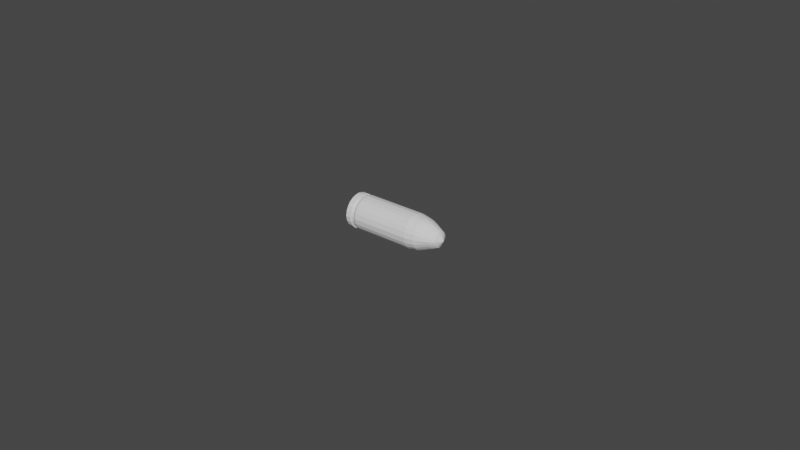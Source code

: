 # Source: Bullet.blend  (saved by Blender 3.6.11; exported with 4.5.12 LTS)
import bpy
from mathutils import Matrix  # noqa: F401  (used for matrix-valued properties, if any)

bpy.ops.wm.read_factory_settings(use_empty=True)
scene = bpy.context.scene
scene.name = 'Scene'

# ---- collections
col_collection = bpy.data.collections.new('Collection'); scene.collection.children.link(col_collection)

# ---- world
world_world = bpy.data.worlds.new('World'); scene.world = world_world
world_world.use_nodes = True; world_world.node_tree.nodes.clear()
_N = world_world.node_tree.nodes; _L = world_world.node_tree.links
n0 = _N.new('ShaderNodeOutputWorld'); n0.name = 'World Output'; n0.location = (300, 300)
n1 = _N.new('ShaderNodeBackground'); n1.name = 'Background'; n1.location = (10, 300)
n1.inputs[0].default_value = (0.05088, 0.05088, 0.05088, 1.0)
_L.new(n1.outputs[0], n0.inputs[0])
n0.is_active_output = True
world_world.color = (0.05088, 0.05088, 0.05088)
world_world.use_sun_shadow = False
world_world.sun_shadow_jitter_overblur = 0.0

# ---- meshes
me_plane_002 = bpy.data.meshes.new('Plane.002')
me_plane_002.from_pydata([(-1.901, -0.8106, 0.8254), (1.581, -0.81, 0.8254), (-1.9, 0.6294, 0.8487), (1.58, 0.6292, 0.8487), (-2.075, -0.7318, 0.7533), (-2.075, 0.5678, 0.7742), (-2.288, 0.5668, 0.7754), (-2.575, -0.8105, 0.8255), (-2.576, 0.6293, 0.8458), (-2.288, 0.5679, 0.7742), (-2.289, -0.7319, 0.7531), (3.605, 0.2641, 0.4005), (3.316, 0.3548, 0.515), (3.026, 0.447, 0.6247), (2.737, 0.5185, 0.7125), (2.448, 0.5666, 0.7741), (2.158, 0.5985, 0.8114), (1.869, 0.6292, 0.8462), (1.868, -0.8117, 0.8254), (2.158, -0.7647, 0.7834), (2.448, -0.7328, 0.7532), (2.737, -0.6362, 0.6627), (3.026, -0.5396, 0.5623), (3.316, -0.4576, 0.4721), (3.605, -0.3585, 0.3617), (-2.075, -1.083, 0.0), (-2.288, -1.081, 0.0), (3.026, -0.8331, 0.0), (2.737, -0.9585, 0.0), (-2.288, 0.9342, 0.0), (-2.075, 0.9355, 0.0), (-1.9, 1.05, 0.0), (1.58, 1.051, 0.0), (3.316, -0.6989, 0.0), (3.605, -0.5202, 0.0), (3.605, 0.4737, 0.0), (-1.9, -1.199, 0.0), (3.316, 0.6104, 0.0), (3.026, 0.7563, 0.0), (1.869, 1.05, 0.0), (2.737, 0.8531, 0.0), (2.448, 0.9357, 0.0), (-2.577, -1.2, 0.0), (-2.577, 1.053, 0.0), (2.158, 0.9877, 0.0), (-2.288, -1.199, 0.0), (-2.288, 1.053, 0.0), (1.869, -1.2, 0.0), (1.58, -1.198, 0.0), (2.158, -1.144, 0.0), (2.448, -1.081, 0.0), (-1.9, 0.3977, 0.988), (-1.9, 0.1737, 1.063), (-1.9, -0.07367, 1.108), (-1.9, -0.3513, 1.064), (-1.902, -0.5949, 0.9762), (1.58, -0.5949, 0.9767), (1.58, -0.3513, 1.063), (1.58, -0.07283, 1.108), (1.58, 0.177, 1.063), (1.58, 0.397, 0.9887), (-2.075, 0.3563, 0.9042), (-2.075, 0.15, 0.9854), (-2.075, -0.07095, 0.9969), (-2.075, -0.3261, 0.9827), (-2.076, -0.541, 0.8973), (-2.288, 0.3555, 0.9042), (-2.288, 0.1493, 0.9862), (-2.288, -0.07018, 0.9969), (-2.288, -0.3261, 0.9818), (-2.288, -0.541, 0.8965), (1.868, -0.5964, 0.9754), (1.869, -0.3518, 1.062), (1.869, -0.07279, 1.108), (1.869, 0.1737, 1.063), (1.869, 0.3969, 0.9872), (2.158, -0.5599, 0.9256), (2.158, -0.3375, 1.024), (2.158, -0.07112, 1.048), (2.158, 0.1606, 1.021), (2.158, 0.3784, 0.9489), (2.448, -0.5416, 0.8961), (2.448, -0.3256, 0.9825), (2.448, -0.07171, 0.9966), (2.448, 0.1495, 0.9857), (2.448, 0.355, 0.905), (2.737, -0.4727, 0.7917), (2.737, -0.2969, 0.896), (2.737, -0.06986, 0.9348), (2.737, 0.1262, 0.9073), (2.737, 0.3171, 0.8277), (3.026, -0.3999, 0.6765), (3.026, -0.2544, 0.7685), (3.026, -0.06859, 0.8142), (3.026, 0.09955, 0.7942), (3.026, 0.2726, 0.7256), (3.316, -0.3448, 0.5726), (3.316, -0.2166, 0.6303), (3.316, -0.06808, 0.6654), (3.316, 0.06954, 0.653), (3.316, 0.2166, 0.6032), (3.605, -0.2776, 0.4303), (3.605, -0.1786, 0.4764), (3.605, -0.06759, 0.5087), (3.605, 0.03614, 0.4953), (3.605, 0.1512, 0.4622), (-2.288, -1.036, 0.3108), (-2.288, -0.9123, 0.5542), (2.737, -0.909, 0.2689), (2.737, -0.7993, 0.4825), (-2.075, 0.8812, 0.3392), (-2.075, 0.747, 0.5809), (1.58, 0.9739, 0.3736), (1.58, 0.8264, 0.6344), (3.605, -0.4875, 0.1335), (3.605, -0.427, 0.2566), (1.869, 0.9731, 0.3732), (1.869, 0.8264, 0.6361), (-2.577, 0.9734, 0.3722), (-2.577, 0.8275, 0.6352), (-2.288, 0.9743, 0.3722), (-2.288, 0.8265, 0.6352), (1.58, -1.136, 0.3417), (1.581, -0.9979, 0.6137), (-2.076, -0.9127, 0.5542), (-2.075, -1.036, 0.3101), (3.026, -0.6733, 0.4065), (3.026, -0.7767, 0.2193), (-2.288, 0.7473, 0.5801), (-2.288, 0.8807, 0.3384), (-1.9, 0.8266, 0.6352), (-1.9, 0.9723, 0.3727), (3.316, -0.5631, 0.341), (3.316, -0.6514, 0.1812), (3.605, 0.3624, 0.302), (3.605, 0.4307, 0.1714), (-1.9, -0.9968, 0.6137), (-1.9, -1.137, 0.3429), (3.316, 0.4764, 0.3843), (3.316, 0.5689, 0.2168), (3.026, 0.584, 0.4574), (3.026, 0.6996, 0.2658), (2.737, 0.6723, 0.5247), (2.737, 0.8002, 0.3027), (2.448, 0.7468, 0.5821), (2.448, 0.8798, 0.3398), (-2.576, -0.9982, 0.6145), (-2.577, -1.136, 0.3415), (2.158, 0.7884, 0.6103), (2.158, 0.9207, 0.354), (-2.288, -1.136, 0.343), (1.868, -0.998, 0.6137), (1.87, -1.135, 0.3424), (2.158, -0.9524, 0.5816), (2.158, -1.087, 0.3264), (2.448, -0.9122, 0.5553), (2.448, -1.035, 0.3098), (3.892, -0.0669, 0.0), (-2.577, 0.3971, 0.9885), (-2.577, 0.1747, 1.063), (-2.577, -0.07244, 1.109), (-2.577, -0.3517, 1.063), (-2.577, -0.5961, 0.9767), (-2.577, -0.747, 0.0), (-2.577, -0.4297, 0.0), (-2.577, -0.0985, 0.0), (-2.577, 0.2275, 0.0), (-2.577, 0.5605, 0.0), (-2.577, -0.7345, 0.6199), (-2.577, -0.4297, 0.622), (-2.577, -0.0985, 0.622), (-2.577, 0.2275, 0.622), (-2.577, 0.5605, 0.6115), (-2.577, -0.747, 0.3509), (-2.577, -0.4297, 0.3529), (-2.577, -0.0985, 0.3529), (-2.577, 0.2275, 0.3529), (-2.577, 0.5605, 0.3551), (-2.288, 0.6303, 0.8464), (-2.288, 0.3973, 0.9881), (-2.288, 0.1756, 1.063), (-2.288, -0.0727, 1.109), (-2.288, -0.3531, 1.063), (-2.288, -0.5963, 0.9775), (-2.289, -0.8113, 0.8256), (-2.288, -0.998, 0.6141), (-1.901, -0.8106, -0.8254), (1.581, -0.81, -0.8254), (-1.9, 0.6294, -0.8487), (1.58, 0.6292, -0.8487), (-2.075, -0.7318, -0.7533), (-2.075, 0.5678, -0.7742), (-2.288, 0.5668, -0.7754), (-2.575, -0.8105, -0.8255), (-2.576, 0.6293, -0.8458), (-2.288, 0.5679, -0.7742), (-2.289, -0.7319, -0.7531), (3.605, 0.2641, -0.4005), (3.316, 0.3548, -0.515), (3.026, 0.447, -0.6247), (2.737, 0.5185, -0.7125), (2.448, 0.5666, -0.7741), (2.158, 0.5985, -0.8114), (1.869, 0.6292, -0.8462), (1.868, -0.8117, -0.8254), (2.158, -0.7647, -0.7834), (2.448, -0.7328, -0.7532), (2.737, -0.6362, -0.6627), (3.026, -0.5396, -0.5623), (3.316, -0.4576, -0.4721), (3.605, -0.3585, -0.3617), (-1.9, 0.3977, -0.988), (-1.9, 0.1737, -1.063), (-1.9, -0.07367, -1.108), (-1.9, -0.3513, -1.064), (-1.902, -0.5949, -0.9762), (1.58, -0.5949, -0.9767), (1.58, -0.3513, -1.063), (1.58, -0.07283, -1.108), (1.58, 0.177, -1.063), (1.58, 0.397, -0.9887), (-2.075, 0.3563, -0.9042), (-2.075, 0.15, -0.9854), (-2.075, -0.07095, -0.9969), (-2.075, -0.3261, -0.9827), (-2.076, -0.541, -0.8973), (-2.288, 0.3555, -0.9042), (-2.288, 0.1493, -0.9862), (-2.288, -0.07018, -0.9969), (-2.288, -0.3261, -0.9818), (-2.288, -0.541, -0.8965), (1.868, -0.5964, -0.9754), (1.869, -0.3518, -1.062), (1.869, -0.07279, -1.108), (1.869, 0.1737, -1.063), (1.869, 0.3969, -0.9872), (2.158, -0.5599, -0.9256), (2.158, -0.3375, -1.024), (2.158, -0.07112, -1.048), (2.158, 0.1606, -1.021), (2.158, 0.3784, -0.9489), (2.448, -0.5416, -0.8961), (2.448, -0.3256, -0.9825), (2.448, -0.07171, -0.9966), (2.448, 0.1495, -0.9857), (2.448, 0.355, -0.905), (2.737, -0.4727, -0.7917), (2.737, -0.2969, -0.896), (2.737, -0.06986, -0.9348), (2.737, 0.1262, -0.9073), (2.737, 0.3171, -0.8277), (3.026, -0.3999, -0.6765), (3.026, -0.2544, -0.7685), (3.026, -0.06859, -0.8142), (3.026, 0.09955, -0.7942), (3.026, 0.2726, -0.7256), (3.316, -0.3448, -0.5726), (3.316, -0.2166, -0.6303), (3.316, -0.06808, -0.6654), (3.316, 0.06954, -0.653), (3.316, 0.2166, -0.6032), (3.605, -0.2776, -0.4303), (3.605, -0.1786, -0.4764), (3.605, -0.06759, -0.5087), (3.605, 0.03614, -0.4953), (3.605, 0.1512, -0.4622), (-2.288, -1.036, -0.3108), (-2.288, -0.9123, -0.5542), (2.737, -0.909, -0.2689), (2.737, -0.7993, -0.4825), (-2.075, 0.8812, -0.3392), (-2.075, 0.747, -0.5809), (1.58, 0.9739, -0.3736), (1.58, 0.8264, -0.6344), (3.605, -0.4875, -0.1335), (3.605, -0.427, -0.2566), (1.869, 0.9731, -0.3732), (1.869, 0.8264, -0.6361), (-2.577, 0.9734, -0.3722), (-2.577, 0.8275, -0.6352), (-2.288, 0.9743, -0.3722), (-2.288, 0.8265, -0.6352), (1.58, -1.136, -0.3417), (1.581, -0.9979, -0.6137), (-2.076, -0.9127, -0.5542), (-2.075, -1.036, -0.3101), (3.026, -0.6733, -0.4065), (3.026, -0.7767, -0.2193), (-2.288, 0.7473, -0.5801), (-2.288, 0.8807, -0.3384), (-1.9, 0.8266, -0.6352), (-1.9, 0.9723, -0.3727), (3.316, -0.5631, -0.341), (3.316, -0.6514, -0.1812), (3.605, 0.3624, -0.302), (3.605, 0.4307, -0.1714), (-1.9, -0.9968, -0.6137), (-1.9, -1.137, -0.3429), (3.316, 0.4764, -0.3843), (3.316, 0.5689, -0.2168), (3.026, 0.584, -0.4574), (3.026, 0.6996, -0.2658), (2.737, 0.6723, -0.5247), (2.737, 0.8002, -0.3027), (2.448, 0.7468, -0.5821), (2.448, 0.8798, -0.3398), (-2.576, -0.9982, -0.6145), (-2.577, -1.136, -0.3415), (2.158, 0.7884, -0.6103), (2.158, 0.9207, -0.354), (-2.288, -1.136, -0.343), (1.868, -0.998, -0.6137), (1.87, -1.135, -0.3424), (2.158, -0.9524, -0.5816), (2.158, -1.087, -0.3264), (2.448, -0.9122, -0.5553), (2.448, -1.035, -0.3098), (-2.577, 0.3971, -0.9885), (-2.577, 0.1747, -1.063), (-2.577, -0.07244, -1.109), (-2.577, -0.3517, -1.063), (-2.577, -0.5961, -0.9767), (-2.577, -0.7345, -0.6199), (-2.577, -0.4297, -0.622), (-2.577, -0.0985, -0.622), (-2.577, 0.2275, -0.622), (-2.577, 0.5605, -0.6115), (-2.577, -0.747, -0.3509), (-2.577, -0.4297, -0.3529), (-2.577, -0.0985, -0.3529), (-2.577, 0.2275, -0.3529), (-2.577, 0.5605, -0.3551), (-2.288, 0.6303, -0.8464), (-2.288, 0.3973, -0.9881), (-2.288, 0.1756, -1.063), (-2.288, -0.0727, -1.109), (-2.288, -0.3531, -1.063), (-2.288, -0.5963, -0.9775), (-2.289, -0.8113, -0.8256), (-2.288, -0.998, -0.6141)], [(6, 9), (9, 178), (192, 195), (195, 332)], [(51, 60, 3, 2), (51, 2, 5, 61), (61, 5, 9, 66), (101, 24, 157), (56, 1, 18, 71), (71, 18, 19, 76), (76, 19, 20, 81), (81, 20, 21, 86), (86, 21, 22, 91), (91, 22, 23, 96), (96, 23, 24, 101), (156, 50, 28, 108), (137, 36, 48, 122), (154, 49, 50, 156), (124, 107, 106, 125), (152, 47, 49, 154), (129, 29, 46, 120), (122, 48, 47, 152), (120, 46, 43, 118), (149, 44, 39, 116), (147, 42, 45, 150), (145, 41, 44, 149), (173, 163, 42, 147), (143, 40, 41, 145), (141, 38, 40, 143), (116, 39, 32, 112), (139, 37, 38, 141), (131, 31, 30, 110), (135, 35, 37, 139), (125, 25, 36, 137), (157, 35, 135), (133, 33, 34, 114), (127, 27, 33, 133), (112, 32, 31, 131), (110, 30, 29, 129), (108, 28, 27, 127), (106, 26, 25, 125), (12, 100, 105, 11), (100, 99, 104, 105), (99, 98, 103, 104), (98, 97, 102, 103), (97, 96, 101, 102), (13, 95, 100, 12), (95, 94, 99, 100), (94, 93, 98, 99), (93, 92, 97, 98), (92, 91, 96, 97), (14, 90, 95, 13), (90, 89, 94, 95), (89, 88, 93, 94), (88, 87, 92, 93), (87, 86, 91, 92), (15, 85, 90, 14), (85, 84, 89, 90), (84, 83, 88, 89), (83, 82, 87, 88), (82, 81, 86, 87), (16, 80, 85, 15), (80, 79, 84, 85), (79, 78, 83, 84), (78, 77, 82, 83), (77, 76, 81, 82), (17, 75, 80, 16), (75, 74, 79, 80), (74, 73, 78, 79), (73, 72, 77, 78), (72, 71, 76, 77), (3, 60, 75, 17), (60, 59, 74, 75), (59, 58, 73, 74), (58, 57, 72, 73), (57, 56, 71, 72), (11, 105, 157), (105, 104, 157), (104, 103, 157), (103, 102, 157), (4, 65, 70, 10), (65, 64, 69, 70), (64, 63, 68, 69), (63, 62, 67, 68), (62, 61, 66, 67), (0, 55, 65, 4), (55, 54, 64, 65), (54, 53, 63, 64), (53, 52, 62, 63), (52, 51, 61, 62), (0, 1, 56, 55), (55, 56, 57, 54), (54, 57, 58, 53), (53, 58, 59, 52), (52, 59, 60, 51), (102, 101, 157), (10, 107, 124, 4), (150, 45, 26, 106), (21, 109, 126, 22), (109, 108, 127, 126), (5, 111, 128, 9), (111, 110, 129, 128), (3, 113, 130, 2), (113, 112, 131, 130), (22, 126, 132, 23), (126, 127, 133, 132), (23, 132, 115, 24), (132, 133, 114, 115), (157, 134, 11), (157, 135, 134), (4, 124, 136, 0), (124, 125, 137, 136), (11, 134, 138, 12), (134, 135, 139, 138), (2, 130, 111, 5), (130, 131, 110, 111), (12, 138, 140, 13), (138, 139, 141, 140), (17, 117, 113, 3), (117, 116, 112, 113), (13, 140, 142, 14), (140, 141, 143, 142), (14, 142, 144, 15), (142, 143, 145, 144), (162, 168, 146, 7), (168, 173, 147, 146), (15, 144, 148, 16), (144, 145, 149, 148), (8, 158, 179, 178), (119, 8, 178, 121), (16, 148, 117, 17), (148, 149, 116, 117), (121, 120, 118, 119), (1, 123, 151, 18), (123, 122, 152, 151), (128, 129, 120, 121), (18, 151, 153, 19), (151, 152, 154, 153), (150, 106, 107, 185), (19, 153, 155, 20), (153, 154, 156, 155), (0, 136, 123, 1), (136, 137, 122, 123), (20, 155, 109, 21), (155, 156, 108, 109), (119, 118, 177, 172), (172, 177, 176, 171), (171, 176, 175, 170), (170, 175, 174, 169), (169, 174, 173, 168), (8, 119, 172, 158), (158, 172, 171, 159), (159, 171, 170, 160), (160, 170, 169, 161), (161, 169, 168, 162), (118, 43, 167, 177), (177, 167, 166, 176), (176, 166, 165, 175), (175, 165, 164, 174), (174, 164, 163, 173), (115, 157, 24), (114, 157, 115), (34, 157, 114), (158, 159, 180, 179), (159, 160, 181, 180), (160, 161, 182, 181), (161, 162, 183, 182), (162, 7, 184, 183), (7, 146, 185, 184), (146, 147, 150, 185), (6, 128, 121, 178), (66, 6, 178, 179), (66, 179, 180, 67), (67, 180, 181, 68), (68, 181, 182, 69), (69, 182, 183, 70), (70, 183, 184, 10), (107, 10, 184, 185), (211, 188, 189, 220), (211, 221, 191, 188), (221, 226, 195, 191), (261, 157, 210), (216, 231, 204, 187), (231, 236, 205, 204), (236, 241, 206, 205), (241, 246, 207, 206), (246, 251, 208, 207), (251, 256, 209, 208), (256, 261, 210, 209), (316, 268, 28, 50), (297, 282, 48, 36), (314, 316, 50, 49), (284, 285, 266, 267), (312, 314, 49, 47), (289, 280, 46, 29), (282, 312, 47, 48), (280, 278, 43, 46), (309, 276, 39, 44), (307, 310, 45, 42), (305, 309, 44, 41), (327, 307, 42, 163), (303, 305, 41, 40), (301, 303, 40, 38), (276, 272, 32, 39), (299, 301, 38, 37), (291, 270, 30, 31), (295, 299, 37, 35), (285, 297, 36, 25), (157, 295, 35), (293, 274, 34, 33), (287, 293, 33, 27), (272, 291, 31, 32), (270, 289, 29, 30), (268, 287, 27, 28), (266, 285, 25, 26), (198, 197, 265, 260), (260, 265, 264, 259), (259, 264, 263, 258), (258, 263, 262, 257), (257, 262, 261, 256), (199, 198, 260, 255), (255, 260, 259, 254), (254, 259, 258, 253), (253, 258, 257, 252), (252, 257, 256, 251), (200, 199, 255, 250), (250, 255, 254, 249), (249, 254, 253, 248), (248, 253, 252, 247), (247, 252, 251, 246), (201, 200, 250, 245), (245, 250, 249, 244), (244, 249, 248, 243), (243, 248, 247, 242), (242, 247, 246, 241), (202, 201, 245, 240), (240, 245, 244, 239), (239, 244, 243, 238), (238, 243, 242, 237), (237, 242, 241, 236), (203, 202, 240, 235), (235, 240, 239, 234), (234, 239, 238, 233), (233, 238, 237, 232), (232, 237, 236, 231), (189, 203, 235, 220), (220, 235, 234, 219), (219, 234, 233, 218), (218, 233, 232, 217), (217, 232, 231, 216), (197, 157, 265), (265, 157, 264), (264, 157, 263), (263, 157, 262), (190, 196, 230, 225), (225, 230, 229, 224), (224, 229, 228, 223), (223, 228, 227, 222), (222, 227, 226, 221), (186, 190, 225, 215), (215, 225, 224, 214), (214, 224, 223, 213), (213, 223, 222, 212), (212, 222, 221, 211), (186, 215, 216, 187), (215, 214, 217, 216), (214, 213, 218, 217), (213, 212, 219, 218), (212, 211, 220, 219), (262, 157, 261), (196, 190, 284, 267), (310, 266, 26, 45), (207, 208, 286, 269), (269, 286, 287, 268), (191, 195, 288, 271), (271, 288, 289, 270), (189, 188, 290, 273), (273, 290, 291, 272), (208, 209, 292, 286), (286, 292, 293, 287), (209, 210, 275, 292), (292, 275, 274, 293), (157, 197, 294), (157, 294, 295), (190, 186, 296, 284), (284, 296, 297, 285), (197, 198, 298, 294), (294, 298, 299, 295), (188, 191, 271, 290), (290, 271, 270, 291), (198, 199, 300, 298), (298, 300, 301, 299), (203, 189, 273, 277), (277, 273, 272, 276), (199, 200, 302, 300), (300, 302, 303, 301), (200, 201, 304, 302), (302, 304, 305, 303), (321, 193, 306, 322), (322, 306, 307, 327), (201, 202, 308, 304), (304, 308, 309, 305), (194, 332, 333, 317), (279, 281, 332, 194), (202, 203, 277, 308), (308, 277, 276, 309), (281, 279, 278, 280), (187, 204, 311, 283), (283, 311, 312, 282), (288, 281, 280, 289), (204, 205, 313, 311), (311, 313, 314, 312), (310, 339, 267, 266), (205, 206, 315, 313), (313, 315, 316, 314), (186, 187, 283, 296), (296, 283, 282, 297), (206, 207, 269, 315), (315, 269, 268, 316), (279, 326, 331, 278), (326, 325, 330, 331), (325, 324, 329, 330), (324, 323, 328, 329), (323, 322, 327, 328), (194, 317, 326, 279), (317, 318, 325, 326), (318, 319, 324, 325), (319, 320, 323, 324), (320, 321, 322, 323), (278, 331, 167, 43), (331, 330, 166, 167), (330, 329, 165, 166), (329, 328, 164, 165), (328, 327, 163, 164), (275, 210, 157), (274, 275, 157), (34, 274, 157), (317, 333, 334, 318), (318, 334, 335, 319), (319, 335, 336, 320), (320, 336, 337, 321), (321, 337, 338, 193), (193, 338, 339, 306), (306, 339, 310, 307), (192, 332, 281, 288), (226, 333, 332, 192), (226, 227, 334, 333), (227, 228, 335, 334), (228, 229, 336, 335), (229, 230, 337, 336), (230, 196, 338, 337), (267, 339, 338, 196)])
_uv = me_plane_002.uv_layers.new(name='UVMap')
_uv.uv.foreach_set('vector', [0.0, 0.8333, 1.0, 0.8333, 1.0, 1.0, 0.0, 1.0, 0.0, 0.8333, 0.0, 1.0, 0.0, 1.0, 0.0, 0.8333, 0.0, 0.8333, 0.0, 1.0, 0.0, 0.9491, 0.0, 0.7984, 1.0, 0.1667, 1.0, 0.0, 1.0, 0.0, 1.0, 0.1667, 1.0, 0.0, 1.0, 0.0, 1.0, 0.1667, 1.0, 0.1667, 1.0, 0.0, 1.0, 0.0, 1.0, 0.1667, 1.0, 0.1667, 1.0, 0.0, 1.0, 0.0, 1.0, 0.1667, 1.0, 0.1667, 1.0, 0.0, 1.0, 0.0, 1.0, 0.1667, 1.0, 0.1667, 1.0, 0.0, 1.0, 0.0, 1.0, 0.1667, 1.0, 0.1667, 1.0, 0.0, 1.0, 0.0, 1.0, 0.1667, 1.0, 0.1667, 1.0, 0.0, 1.0, 0.0, 1.0, 0.1667, 1.0, 0.0, 1.0, 0.0, 1.0, 0.0, 1.0, 0.0, 0.0, 0.0, 0.0, 0.0, 1.0, 0.0, 1.0, 0.0, 1.0, 0.0, 1.0, 0.0, 1.0, 0.0, 1.0, 0.0, 0.0, 0.0, 0.0, 0.04512, 0.0, 0.04512, 0.0, 0.0, 1.0, 0.0, 1.0, 0.0, 1.0, 0.0, 1.0, 0.0, 0.0, 0.9491, 0.0, 0.9491, 0.0, 1.0, 0.0, 1.0, 1.0, 0.0, 1.0, 0.0, 1.0, 0.0, 1.0, 0.0, 0.0, 1.0, 0.0, 1.0, 0.0, 1.0, 0.0, 1.0, 1.0, 1.0, 1.0, 1.0, 1.0, 1.0, 1.0, 1.0, 0.0, 0.0, 0.0, 0.0, 0.0, 0.0, 0.0, 0.0, 1.0, 1.0, 1.0, 1.0, 1.0, 1.0, 1.0, 1.0, 0.0, 0.1667, 0.0, 0.1667, 0.0, 0.0, 0.0, 0.0, 1.0, 1.0, 1.0, 1.0, 1.0, 1.0, 1.0, 1.0, 1.0, 1.0, 1.0, 1.0, 1.0, 1.0, 1.0, 1.0, 1.0, 1.0, 1.0, 1.0, 1.0, 1.0, 1.0, 1.0, 1.0, 1.0, 1.0, 1.0, 1.0, 1.0, 1.0, 1.0, 0.0, 1.0, 0.0, 1.0, 0.0, 1.0, 0.0, 1.0, 1.0, 1.0, 1.0, 1.0, 1.0, 1.0, 1.0, 1.0, 0.0, 0.0, 0.0, 0.0, 0.0, 0.0, 0.0, 0.0, 1.0, 1.0, 1.0, 1.0, 1.0, 1.0, 1.0, 0.0, 1.0, 0.0, 1.0, 0.0, 1.0, 0.0, 1.0, 0.0, 1.0, 0.0, 1.0, 0.0, 1.0, 0.0, 1.0, 1.0, 1.0, 1.0, 0.0, 1.0, 0.0, 1.0, 0.0, 1.0, 0.0, 1.0, 0.0, 0.9491, 0.0, 0.9491, 1.0, 0.0, 1.0, 0.0, 1.0, 0.0, 1.0, 0.0, 0.0, 0.04512, 0.0, 0.04512, 0.0, 0.0, 0.0, 0.0, 1.0, 1.0, 1.0, 0.8333, 1.0, 0.8333, 1.0, 1.0, 1.0, 0.8333, 1.0, 0.6667, 1.0, 0.6667, 1.0, 0.8333, 1.0, 0.6667, 1.0, 0.5, 1.0, 0.5, 1.0, 0.6667, 1.0, 0.5, 1.0, 0.3333, 1.0, 0.3333, 1.0, 0.5, 1.0, 0.3333, 1.0, 0.1667, 1.0, 0.1667, 1.0, 0.3333, 1.0, 1.0, 1.0, 0.8333, 1.0, 0.8333, 1.0, 1.0, 1.0, 0.8333, 1.0, 0.6667, 1.0, 0.6667, 1.0, 0.8333, 1.0, 0.6667, 1.0, 0.5, 1.0, 0.5, 1.0, 0.6667, 1.0, 0.5, 1.0, 0.3333, 1.0, 0.3333, 1.0, 0.5, 1.0, 0.3333, 1.0, 0.1667, 1.0, 0.1667, 1.0, 0.3333, 1.0, 1.0, 1.0, 0.8333, 1.0, 0.8333, 1.0, 1.0, 1.0, 0.8333, 1.0, 0.6667, 1.0, 0.6667, 1.0, 0.8333, 1.0, 0.6667, 1.0, 0.5, 1.0, 0.5, 1.0, 0.6667, 1.0, 0.5, 1.0, 0.3333, 1.0, 0.3333, 1.0, 0.5, 1.0, 0.3333, 1.0, 0.1667, 1.0, 0.1667, 1.0, 0.3333, 1.0, 1.0, 1.0, 0.8333, 1.0, 0.8333, 1.0, 1.0, 1.0, 0.8333, 1.0, 0.6667, 1.0, 0.6667, 1.0, 0.8333, 1.0, 0.6667, 1.0, 0.5, 1.0, 0.5, 1.0, 0.6667, 1.0, 0.5, 1.0, 0.3333, 1.0, 0.3333, 1.0, 0.5, 1.0, 0.3333, 1.0, 0.1667, 1.0, 0.1667, 1.0, 0.3333, 1.0, 1.0, 1.0, 0.8333, 1.0, 0.8333, 1.0, 1.0, 1.0, 0.8333, 1.0, 0.6667, 1.0, 0.6667, 1.0, 0.8333, 1.0, 0.6667, 1.0, 0.5, 1.0, 0.5, 1.0, 0.6667, 1.0, 0.5, 1.0, 0.3333, 1.0, 0.3333, 1.0, 0.5, 1.0, 0.3333, 1.0, 0.1667, 1.0, 0.1667, 1.0, 0.3333, 1.0, 1.0, 1.0, 0.8333, 1.0, 0.8333, 1.0, 1.0, 1.0, 0.8333, 1.0, 0.6667, 1.0, 0.6667, 1.0, 0.8333, 1.0, 0.6667, 1.0, 0.5, 1.0, 0.5, 1.0, 0.6667, 1.0, 0.5, 1.0, 0.3333, 1.0, 0.3333, 1.0, 0.5, 1.0, 0.3333, 1.0, 0.1667, 1.0, 0.1667, 1.0, 0.3333, 1.0, 1.0, 1.0, 0.8333, 1.0, 0.8333, 1.0, 1.0, 1.0, 0.8333, 1.0, 0.6667, 1.0, 0.6667, 1.0, 0.8333, 1.0, 0.6667, 1.0, 0.5, 1.0, 0.5, 1.0, 0.6667, 1.0, 0.5, 1.0, 0.3333, 1.0, 0.3333, 1.0, 0.5, 1.0, 0.3333, 1.0, 0.1667, 1.0, 0.1667, 1.0, 0.3333, 1.0, 1.0, 1.0, 0.8333, 1.0, 0.8333, 1.0, 0.8333, 1.0, 0.6667, 1.0, 0.6667, 1.0, 0.6667, 1.0, 0.5, 1.0, 0.5, 1.0, 0.5, 1.0, 0.3333, 1.0, 0.3333, 0.0, 0.0, 0.0, 0.1667, 0.0, 0.1958, 0.0, 0.04512, 0.0, 0.1667, 0.0, 0.3333, 0.0, 0.3464, 0.0, 0.1958, 0.0, 0.3333, 0.0, 0.5, 0.0, 0.4971, 0.0, 0.3464, 0.0, 0.5, 0.0, 0.6667, 0.0, 0.6478, 0.0, 0.4971, 0.0, 0.6667, 0.0, 0.8333, 0.0, 0.7984, 0.0, 0.6478, 0.0, 0.0, 0.0, 0.1667, 0.0, 0.1667, 0.0, 0.0, 0.0, 0.1667, 0.0, 0.3333, 0.0, 0.3333, 0.0, 0.1667, 0.0, 0.3333, 0.0, 0.5, 0.0, 0.5, 0.0, 0.3333, 0.0, 0.5, 0.0, 0.6667, 0.0, 0.6667, 0.0, 0.5, 0.0, 0.6667, 0.0, 0.8333, 0.0, 0.8333, 0.0, 0.6667, 0.0, 0.0, 1.0, 0.0, 1.0, 0.1667, 0.0, 0.1667, 0.0, 0.1667, 1.0, 0.1667, 1.0, 0.3333, 0.0, 0.3333, 0.0, 0.3333, 1.0, 0.3333, 1.0, 0.5, 0.0, 0.5, 0.0, 0.5, 1.0, 0.5, 1.0, 0.6667, 0.0, 0.6667, 0.0, 0.6667, 1.0, 0.6667, 1.0, 0.8333, 0.0, 0.8333, 1.0, 0.3333, 1.0, 0.1667, 1.0, 0.1667, 0.0, 0.04512, 0.0, 0.04512, 0.0, 0.0, 0.0, 0.0, 0.0, 0.0, 0.0, 0.0, 0.0, 0.04512, 0.0, 0.04512, 1.0, 0.0, 1.0, 0.0, 1.0, 0.0, 1.0, 0.0, 1.0, 0.0, 1.0, 0.0, 1.0, 0.0, 1.0, 0.0, 0.0, 1.0, 0.0, 1.0, 0.0, 0.9491, 0.0, 0.9491, 0.0, 1.0, 0.0, 1.0, 0.0, 0.9491, 0.0, 0.9491, 1.0, 1.0, 1.0, 1.0, 0.0, 1.0, 0.0, 1.0, 1.0, 1.0, 1.0, 1.0, 0.0, 1.0, 0.0, 1.0, 1.0, 0.0, 1.0, 0.0, 1.0, 0.0, 1.0, 0.0, 1.0, 0.0, 1.0, 0.0, 1.0, 0.0, 1.0, 0.0, 1.0, 0.0, 1.0, 0.0, 1.0, 0.0, 1.0, 0.0, 1.0, 0.0, 1.0, 0.0, 1.0, 0.0, 1.0, 0.0, 1.0, 1.0, 1.0, 1.0, 1.0, 1.0, 1.0, 1.0, 1.0, 1.0, 1.0, 1.0, 0.0, 0.0, 0.0, 0.0, 0.0, 0.0, 0.0, 0.0, 0.0, 0.0, 0.0, 0.0, 0.0, 0.0, 0.0, 0.0, 1.0, 1.0, 1.0, 1.0, 1.0, 1.0, 1.0, 1.0, 1.0, 1.0, 1.0, 1.0, 1.0, 1.0, 1.0, 1.0, 0.0, 1.0, 0.0, 1.0, 0.0, 1.0, 0.0, 1.0, 0.0, 1.0, 0.0, 1.0, 0.0, 1.0, 0.0, 1.0, 1.0, 1.0, 1.0, 1.0, 1.0, 1.0, 1.0, 1.0, 1.0, 1.0, 1.0, 1.0, 1.0, 1.0, 1.0, 1.0, 1.0, 1.0, 1.0, 1.0, 1.0, 1.0, 1.0, 1.0, 1.0, 1.0, 1.0, 1.0, 1.0, 1.0, 1.0, 1.0, 1.0, 1.0, 1.0, 1.0, 1.0, 1.0, 1.0, 1.0, 1.0, 1.0, 1.0, 1.0, 1.0, 1.0, 1.0, 1.0, 1.0, 1.0, 1.0, 1.0, 1.0, 1.0, 1.0, 1.0, 1.0, 1.0, 1.0, 1.0, 1.0, 1.0, 1.0, 1.0, 0.0, 0.1667, 0.0, 0.1667, 0.0, 0.0, 0.0, 0.0, 0.0, 0.1667, 0.0, 0.1667, 0.0, 0.0, 0.0, 0.0, 1.0, 1.0, 1.0, 1.0, 1.0, 1.0, 1.0, 1.0, 1.0, 1.0, 1.0, 1.0, 1.0, 1.0, 1.0, 1.0, 0.0, 1.0, 0.0, 0.8333, 0.0, 0.0, 0.0, 0.0, 0.0, 1.0, 0.0, 1.0, 0.0, 0.0, 0.0, 1.0, 1.0, 1.0, 1.0, 1.0, 1.0, 1.0, 1.0, 1.0, 1.0, 1.0, 1.0, 1.0, 1.0, 1.0, 1.0, 1.0, 0.0, 1.0, 0.0, 1.0, 0.0, 1.0, 0.0, 1.0, 1.0, 0.0, 1.0, 0.0, 1.0, 0.0, 1.0, 0.0, 1.0, 0.0, 1.0, 0.0, 1.0, 0.0, 1.0, 0.0, 0.0, 0.9491, 0.0, 0.9491, 0.0, 1.0, 0.0, 1.0, 1.0, 0.0, 1.0, 0.0, 1.0, 0.0, 1.0, 0.0, 1.0, 0.0, 1.0, 0.0, 1.0, 0.0, 1.0, 0.0, 0.0, 0.0, 0.0, 0.04512, 0.0, 0.0, 0.0, 0.0, 1.0, 0.0, 1.0, 0.0, 1.0, 0.0, 1.0, 0.0, 1.0, 0.0, 1.0, 0.0, 1.0, 0.0, 1.0, 0.0, 0.0, 0.0, 0.0, 0.0, 1.0, 0.0, 1.0, 0.0, 0.0, 0.0, 0.0, 0.0, 1.0, 0.0, 1.0, 0.0, 1.0, 0.0, 1.0, 0.0, 1.0, 0.0, 1.0, 0.0, 1.0, 0.0, 1.0, 0.0, 1.0, 0.0, 1.0, 0.0, 0.0, 1.0, 0.0, 1.0, 0.0, 0.8333, 0.0, 0.8333, 0.0, 0.8333, 0.0, 0.8333, 0.0, 0.6667, 0.0, 0.6667, 0.0, 0.6667, 0.0, 0.6667, 0.0, 0.5, 0.0, 0.5, 0.0, 0.5, 0.0, 0.5, 0.0, 0.3333, 0.0, 0.3333, 0.0, 0.3333, 0.0, 0.3333, 0.0, 0.1667, 0.0, 0.1667, 0.0, 1.0, 0.0, 1.0, 0.0, 0.8333, 0.0, 0.8333, 0.0, 0.8333, 0.0, 0.8333, 0.0, 0.6667, 0.0, 0.6667, 0.0, 0.6667, 0.0, 0.6667, 0.0, 0.5, 0.0, 0.5, 0.0, 0.5, 0.0, 0.5, 0.0, 0.3333, 0.0, 0.3333, 0.0, 0.3333, 0.0, 0.3333, 0.0, 0.1667, 0.0, 0.1667, 0.0, 1.0, 0.0, 1.0, 0.0, 0.8333, 0.0, 0.8333, 0.0, 0.8333, 0.0, 0.8333, 0.0, 0.6667, 0.0, 0.6667, 0.0, 0.6667, 0.0, 0.6667, 0.0, 0.5, 0.0, 0.5, 0.0, 0.5, 0.0, 0.5, 0.0, 0.3333, 0.0, 0.3333, 0.0, 0.3333, 0.0, 0.3333, 0.0, 0.1667, 0.0, 0.1667, 1.0, 0.0, 1.0, 0.0, 1.0, 0.0, 1.0, 0.0, 1.0, 0.0, 1.0, 0.0, 1.0, 0.0, 1.0, 0.0, 1.0, 0.0, 0.0, 0.8333, 0.0, 0.6667, 0.0, 0.0, 0.0, 0.0, 0.0, 0.6667, 0.0, 0.5, 0.0, 0.0, 0.0, 0.0, 0.0, 0.5, 0.0, 0.3333, 0.0, 0.0, 0.0, 0.0, 0.0, 0.3333, 0.0, 0.1667, 0.0, 0.0, 0.0, 0.0, 0.0, 0.1667, 0.0, 0.0, 0.0, 0.0, 0.0, 0.0, 0.0, 0.0, 0.0, 0.0, 0.0, 0.0, 0.0, 0.0, 0.0, 0.0, 0.0, 0.0, 0.0, 0.0, 0.0, 0.0, 0.0, 0.0, 0.0, 0.9491, 0.0, 1.0, 0.0, 0.0, 0.0, 0.0, 0.0, 0.0, 0.0, 0.0, 0.0, 0.0, 0.0, 0.0, 0.0, 0.0, 0.0, 0.0, 0.0, 0.6478, 0.0, 0.6478, 0.0, 0.0, 0.0, 0.0, 0.0, 0.4971, 0.0, 0.4971, 0.0, 0.0, 0.0, 0.0, 0.0, 0.3464, 0.0, 0.3464, 0.0, 0.0, 0.0, 0.0, 0.0, 0.1958, 0.0, 0.1958, 0.0, 0.0, 0.0, 0.0, 0.0, 0.04512, 0.0, 0.0, 0.0, 0.0, 0.0, 0.0, 0.0, 0.0, 0.0, 0.8333, 0.0, 1.0, 1.0, 1.0, 1.0, 0.8333, 0.0, 0.8333, 0.0, 0.8333, 0.0, 1.0, 0.0, 1.0, 0.0, 0.8333, 0.0, 0.7984, 0.0, 0.9491, 0.0, 1.0, 1.0, 0.1667, 1.0, 0.0, 1.0, 0.0, 1.0, 0.1667, 1.0, 0.1667, 1.0, 0.0, 1.0, 0.0, 1.0, 0.1667, 1.0, 0.1667, 1.0, 0.0, 1.0, 0.0, 1.0, 0.1667, 1.0, 0.1667, 1.0, 0.0, 1.0, 0.0, 1.0, 0.1667, 1.0, 0.1667, 1.0, 0.0, 1.0, 0.0, 1.0, 0.1667, 1.0, 0.1667, 1.0, 0.0, 1.0, 0.0, 1.0, 0.1667, 1.0, 0.1667, 1.0, 0.0, 1.0, 0.0, 1.0, 0.1667, 1.0, 0.1667, 1.0, 0.0, 1.0, 0.0, 1.0, 0.0, 1.0, 0.0, 1.0, 0.0, 1.0, 0.0, 0.0, 0.0, 1.0, 0.0, 1.0, 0.0, 0.0, 0.0, 1.0, 0.0, 1.0, 0.0, 1.0, 0.0, 1.0, 0.0, 0.0, 0.0, 0.0, 0.0, 0.0, 0.04512, 0.0, 0.04512, 1.0, 0.0, 1.0, 0.0, 1.0, 0.0, 1.0, 0.0, 0.0, 0.9491, 0.0, 1.0, 0.0, 1.0, 0.0, 0.9491, 1.0, 0.0, 1.0, 0.0, 1.0, 0.0, 1.0, 0.0, 0.0, 1.0, 0.0, 1.0, 0.0, 1.0, 0.0, 1.0, 1.0, 1.0, 1.0, 1.0, 1.0, 1.0, 1.0, 1.0, 0.0, 0.0, 0.0, 0.0, 0.0, 0.0, 0.0, 0.0, 1.0, 1.0, 1.0, 1.0, 1.0, 1.0, 1.0, 1.0, 0.0, 0.1667, 0.0, 0.0, 0.0, 0.0, 0.0, 0.1667, 1.0, 1.0, 1.0, 1.0, 1.0, 1.0, 1.0, 1.0, 1.0, 1.0, 1.0, 1.0, 1.0, 1.0, 1.0, 1.0, 1.0, 1.0, 1.0, 1.0, 1.0, 1.0, 1.0, 1.0, 1.0, 1.0, 1.0, 1.0, 1.0, 1.0, 1.0, 1.0, 0.0, 1.0, 0.0, 1.0, 0.0, 1.0, 0.0, 1.0, 1.0, 1.0, 1.0, 1.0, 1.0, 1.0, 1.0, 1.0, 0.0, 0.0, 0.0, 0.0, 0.0, 0.0, 0.0, 0.0, 1.0, 1.0, 1.0, 1.0, 1.0, 1.0, 1.0, 0.0, 1.0, 0.0, 1.0, 0.0, 1.0, 0.0, 1.0, 0.0, 1.0, 0.0, 1.0, 0.0, 1.0, 0.0, 1.0, 1.0, 0.0, 1.0, 0.0, 1.0, 1.0, 1.0, 0.0, 1.0, 0.0, 0.9491, 0.0, 0.9491, 0.0, 1.0, 1.0, 0.0, 1.0, 0.0, 1.0, 0.0, 1.0, 0.0, 0.0, 0.04512, 0.0, 0.0, 0.0, 0.0, 0.0, 0.04512, 1.0, 1.0, 1.0, 1.0, 1.0, 0.8333, 1.0, 0.8333, 1.0, 0.8333, 1.0, 0.8333, 1.0, 0.6667, 1.0, 0.6667, 1.0, 0.6667, 1.0, 0.6667, 1.0, 0.5, 1.0, 0.5, 1.0, 0.5, 1.0, 0.5, 1.0, 0.3333, 1.0, 0.3333, 1.0, 0.3333, 1.0, 0.3333, 1.0, 0.1667, 1.0, 0.1667, 1.0, 1.0, 1.0, 1.0, 1.0, 0.8333, 1.0, 0.8333, 1.0, 0.8333, 1.0, 0.8333, 1.0, 0.6667, 1.0, 0.6667, 1.0, 0.6667, 1.0, 0.6667, 1.0, 0.5, 1.0, 0.5, 1.0, 0.5, 1.0, 0.5, 1.0, 0.3333, 1.0, 0.3333, 1.0, 0.3333, 1.0, 0.3333, 1.0, 0.1667, 1.0, 0.1667, 1.0, 1.0, 1.0, 1.0, 1.0, 0.8333, 1.0, 0.8333, 1.0, 0.8333, 1.0, 0.8333, 1.0, 0.6667, 1.0, 0.6667, 1.0, 0.6667, 1.0, 0.6667, 1.0, 0.5, 1.0, 0.5, 1.0, 0.5, 1.0, 0.5, 1.0, 0.3333, 1.0, 0.3333, 1.0, 0.3333, 1.0, 0.3333, 1.0, 0.1667, 1.0, 0.1667, 1.0, 1.0, 1.0, 1.0, 1.0, 0.8333, 1.0, 0.8333, 1.0, 0.8333, 1.0, 0.8333, 1.0, 0.6667, 1.0, 0.6667, 1.0, 0.6667, 1.0, 0.6667, 1.0, 0.5, 1.0, 0.5, 1.0, 0.5, 1.0, 0.5, 1.0, 0.3333, 1.0, 0.3333, 1.0, 0.3333, 1.0, 0.3333, 1.0, 0.1667, 1.0, 0.1667, 1.0, 1.0, 1.0, 1.0, 1.0, 0.8333, 1.0, 0.8333, 1.0, 0.8333, 1.0, 0.8333, 1.0, 0.6667, 1.0, 0.6667, 1.0, 0.6667, 1.0, 0.6667, 1.0, 0.5, 1.0, 0.5, 1.0, 0.5, 1.0, 0.5, 1.0, 0.3333, 1.0, 0.3333, 1.0, 0.3333, 1.0, 0.3333, 1.0, 0.1667, 1.0, 0.1667, 1.0, 1.0, 1.0, 1.0, 1.0, 0.8333, 1.0, 0.8333, 1.0, 0.8333, 1.0, 0.8333, 1.0, 0.6667, 1.0, 0.6667, 1.0, 0.6667, 1.0, 0.6667, 1.0, 0.5, 1.0, 0.5, 1.0, 0.5, 1.0, 0.5, 1.0, 0.3333, 1.0, 0.3333, 1.0, 0.3333, 1.0, 0.3333, 1.0, 0.1667, 1.0, 0.1667, 1.0, 1.0, 1.0, 1.0, 1.0, 0.8333, 1.0, 0.8333, 1.0, 0.8333, 1.0, 0.8333, 1.0, 0.6667, 1.0, 0.6667, 1.0, 0.6667, 1.0, 0.6667, 1.0, 0.5, 1.0, 0.5, 1.0, 0.5, 1.0, 0.5, 1.0, 0.3333, 1.0, 0.3333, 1.0, 0.3333, 1.0, 0.3333, 1.0, 0.1667, 1.0, 0.1667, 1.0, 1.0, 1.0, 0.8333, 1.0, 0.8333, 1.0, 0.8333, 1.0, 0.6667, 1.0, 0.6667, 1.0, 0.6667, 1.0, 0.5, 1.0, 0.5, 1.0, 0.5, 1.0, 0.3333, 1.0, 0.3333, 0.0, 0.0, 0.0, 0.04512, 0.0, 0.1958, 0.0, 0.1667, 0.0, 0.1667, 0.0, 0.1958, 0.0, 0.3464, 0.0, 0.3333, 0.0, 0.3333, 0.0, 0.3464, 0.0, 0.4971, 0.0, 0.5, 0.0, 0.5, 0.0, 0.4971, 0.0, 0.6478, 0.0, 0.6667, 0.0, 0.6667, 0.0, 0.6478, 0.0, 0.7984, 0.0, 0.8333, 0.0, 0.0, 0.0, 0.0, 0.0, 0.1667, 0.0, 0.1667, 0.0, 0.1667, 0.0, 0.1667, 0.0, 0.3333, 0.0, 0.3333, 0.0, 0.3333, 0.0, 0.3333, 0.0, 0.5, 0.0, 0.5, 0.0, 0.5, 0.0, 0.5, 0.0, 0.6667, 0.0, 0.6667, 0.0, 0.6667, 0.0, 0.6667, 0.0, 0.8333, 0.0, 0.8333, 0.0, 0.0, 0.0, 0.1667, 1.0, 0.1667, 1.0, 0.0, 0.0, 0.1667, 0.0, 0.3333, 1.0, 0.3333, 1.0, 0.1667, 0.0, 0.3333, 0.0, 0.5, 1.0, 0.5, 1.0, 0.3333, 0.0, 0.5, 0.0, 0.6667, 1.0, 0.6667, 1.0, 0.5, 0.0, 0.6667, 0.0, 0.8333, 1.0, 0.8333, 1.0, 0.6667, 1.0, 0.3333, 1.0, 0.1667, 1.0, 0.1667, 0.0, 0.04512, 0.0, 0.0, 0.0, 0.0, 0.0, 0.04512, 0.0, 0.0, 0.0, 0.04512, 0.0, 0.04512, 0.0, 0.0, 1.0, 0.0, 1.0, 0.0, 1.0, 0.0, 1.0, 0.0, 1.0, 0.0, 1.0, 0.0, 1.0, 0.0, 1.0, 0.0, 0.0, 1.0, 0.0, 0.9491, 0.0, 0.9491, 0.0, 1.0, 0.0, 1.0, 0.0, 0.9491, 0.0, 0.9491, 0.0, 1.0, 1.0, 1.0, 0.0, 1.0, 0.0, 1.0, 1.0, 1.0, 1.0, 1.0, 0.0, 1.0, 0.0, 1.0, 1.0, 1.0, 1.0, 0.0, 1.0, 0.0, 1.0, 0.0, 1.0, 0.0, 1.0, 0.0, 1.0, 0.0, 1.0, 0.0, 1.0, 0.0, 1.0, 0.0, 1.0, 0.0, 1.0, 0.0, 1.0, 0.0, 1.0, 0.0, 1.0, 0.0, 1.0, 0.0, 1.0, 0.0, 1.0, 1.0, 1.0, 1.0, 1.0, 1.0, 1.0, 1.0, 1.0, 1.0, 1.0, 1.0, 0.0, 0.0, 0.0, 0.0, 0.0, 0.0, 0.0, 0.0, 0.0, 0.0, 0.0, 0.0, 0.0, 0.0, 0.0, 0.0, 1.0, 1.0, 1.0, 1.0, 1.0, 1.0, 1.0, 1.0, 1.0, 1.0, 1.0, 1.0, 1.0, 1.0, 1.0, 1.0, 0.0, 1.0, 0.0, 1.0, 0.0, 1.0, 0.0, 1.0, 0.0, 1.0, 0.0, 1.0, 0.0, 1.0, 0.0, 1.0, 1.0, 1.0, 1.0, 1.0, 1.0, 1.0, 1.0, 1.0, 1.0, 1.0, 1.0, 1.0, 1.0, 1.0, 1.0, 1.0, 1.0, 1.0, 1.0, 1.0, 1.0, 1.0, 1.0, 1.0, 1.0, 1.0, 1.0, 1.0, 1.0, 1.0, 1.0, 1.0, 1.0, 1.0, 1.0, 1.0, 1.0, 1.0, 1.0, 1.0, 1.0, 1.0, 1.0, 1.0, 1.0, 1.0, 1.0, 1.0, 1.0, 1.0, 1.0, 1.0, 1.0, 1.0, 1.0, 1.0, 1.0, 1.0, 1.0, 1.0, 1.0, 1.0, 1.0, 1.0, 0.0, 0.1667, 0.0, 0.0, 0.0, 0.0, 0.0, 0.1667, 0.0, 0.1667, 0.0, 0.0, 0.0, 0.0, 0.0, 0.1667, 1.0, 1.0, 1.0, 1.0, 1.0, 1.0, 1.0, 1.0, 1.0, 1.0, 1.0, 1.0, 1.0, 1.0, 1.0, 1.0, 0.0, 1.0, 0.0, 0.0, 0.0, 0.0, 0.0, 0.8333, 0.0, 1.0, 0.0, 1.0, 0.0, 0.0, 0.0, 1.0, 1.0, 1.0, 1.0, 1.0, 1.0, 1.0, 1.0, 1.0, 1.0, 1.0, 1.0, 1.0, 1.0, 1.0, 1.0, 1.0, 0.0, 1.0, 0.0, 1.0, 0.0, 1.0, 0.0, 1.0, 1.0, 0.0, 1.0, 0.0, 1.0, 0.0, 1.0, 0.0, 1.0, 0.0, 1.0, 0.0, 1.0, 0.0, 1.0, 0.0, 0.0, 0.9491, 0.0, 1.0, 0.0, 1.0, 0.0, 0.9491, 1.0, 0.0, 1.0, 0.0, 1.0, 0.0, 1.0, 0.0, 1.0, 0.0, 1.0, 0.0, 1.0, 0.0, 1.0, 0.0, 0.0, 0.0, 0.0, 0.0, 0.0, 0.0, 0.0, 0.04512, 1.0, 0.0, 1.0, 0.0, 1.0, 0.0, 1.0, 0.0, 1.0, 0.0, 1.0, 0.0, 1.0, 0.0, 1.0, 0.0, 0.0, 0.0, 1.0, 0.0, 1.0, 0.0, 0.0, 0.0, 0.0, 0.0, 1.0, 0.0, 1.0, 0.0, 0.0, 0.0, 1.0, 0.0, 1.0, 0.0, 1.0, 0.0, 1.0, 0.0, 1.0, 0.0, 1.0, 0.0, 1.0, 0.0, 1.0, 0.0, 0.0, 1.0, 0.0, 0.8333, 0.0, 0.8333, 0.0, 1.0, 0.0, 0.8333, 0.0, 0.6667, 0.0, 0.6667, 0.0, 0.8333, 0.0, 0.6667, 0.0, 0.5, 0.0, 0.5, 0.0, 0.6667, 0.0, 0.5, 0.0, 0.3333, 0.0, 0.3333, 0.0, 0.5, 0.0, 0.3333, 0.0, 0.1667, 0.0, 0.1667, 0.0, 0.3333, 0.0, 1.0, 0.0, 0.8333, 0.0, 0.8333, 0.0, 1.0, 0.0, 0.8333, 0.0, 0.6667, 0.0, 0.6667, 0.0, 0.8333, 0.0, 0.6667, 0.0, 0.5, 0.0, 0.5, 0.0, 0.6667, 0.0, 0.5, 0.0, 0.3333, 0.0, 0.3333, 0.0, 0.5, 0.0, 0.3333, 0.0, 0.1667, 0.0, 0.1667, 0.0, 0.3333, 0.0, 1.0, 0.0, 0.8333, 0.0, 0.8333, 0.0, 1.0, 0.0, 0.8333, 0.0, 0.6667, 0.0, 0.6667, 0.0, 0.8333, 0.0, 0.6667, 0.0, 0.5, 0.0, 0.5, 0.0, 0.6667, 0.0, 0.5, 0.0, 0.3333, 0.0, 0.3333, 0.0, 0.5, 0.0, 0.3333, 0.0, 0.1667, 0.0, 0.1667, 0.0, 0.3333, 1.0, 0.0, 1.0, 0.0, 1.0, 0.0, 1.0, 0.0, 1.0, 0.0, 1.0, 0.0, 1.0, 0.0, 1.0, 0.0, 1.0, 0.0, 0.0, 0.8333, 0.0, 0.0, 0.0, 0.0, 0.0, 0.6667, 0.0, 0.6667, 0.0, 0.0, 0.0, 0.0, 0.0, 0.5, 0.0, 0.5, 0.0, 0.0, 0.0, 0.0, 0.0, 0.3333, 0.0, 0.3333, 0.0, 0.0, 0.0, 0.0, 0.0, 0.1667, 0.0, 0.1667, 0.0, 0.0, 0.0, 0.0, 0.0, 0.0, 0.0, 0.0, 0.0, 0.0, 0.0, 0.0, 0.0, 0.0, 0.0, 0.0, 0.0, 0.0, 0.0, 0.0, 0.0, 0.0, 0.0, 0.0, 0.0, 0.0, 0.0, 1.0, 0.0, 0.9491, 0.0, 0.0, 0.0, 0.0, 0.0, 0.0, 0.0, 0.0, 0.0, 0.0, 0.0, 0.6478, 0.0, 0.0, 0.0, 0.0, 0.0, 0.6478, 0.0, 0.4971, 0.0, 0.0, 0.0, 0.0, 0.0, 0.4971, 0.0, 0.3464, 0.0, 0.0, 0.0, 0.0, 0.0, 0.3464, 0.0, 0.1958, 0.0, 0.0, 0.0, 0.0, 0.0, 0.1958, 0.0, 0.04512, 0.0, 0.0, 0.0, 0.0, 0.0, 0.0, 0.0, 0.0, 0.0, 0.0, 0.0, 0.0])
me_plane_002.update()

# ---- objects
ob_bullet = bpy.data.objects.new('Bullet', me_plane_002)

# ---- transforms, parenting, visibility, modifiers, constraints
ob_bullet.location = (0.0, 0.0, 0.0)
ob_bullet.scale = (0.004977, 0.004977, 0.004977)

# ---- collection membership
col_collection.objects.link(ob_bullet)

# ---- scene / render settings (as saved in the file)
scene.frame_start = 1; scene.frame_end = 250; scene.frame_set(5)
scene.render.engine = 'BLENDER_EEVEE_NEXT'
scene.cycles.sampling_pattern = 'TABULATED_SOBOL'
scene.view_settings.view_transform = 'Filmic'
bpy.context.view_layer.update()

# ---- added for rendering (the .blend has no active camera and no usable light): camera, sun
cam_auto = bpy.data.cameras.new('AutoCamera')
cam_auto.lens = 50.0
cam_auto.sensor_width = 36.0
cam_auto.clip_end = 1000.0
ob_auto_camera = bpy.data.objects.new('AutoCamera', cam_auto)
scene.collection.objects.link(ob_auto_camera)
ob_auto_camera.location = (0.188318, -0.222418, 0.148036)
ob_auto_camera.rotation_euler = (1.09748, -7.21219e-08, 0.694738)
scene.camera = ob_auto_camera
light_auto_sun = bpy.data.lights.new('AutoSun', 'SUN')
light_auto_sun.energy = 3.0
light_auto_sun.angle = 0.0523599
ob_auto_sun = bpy.data.objects.new('AutoSun', light_auto_sun)
scene.collection.objects.link(ob_auto_sun)
ob_auto_sun.rotation_euler = (0.872665, 0.174533, 0.523599)
bpy.context.view_layer.update()
